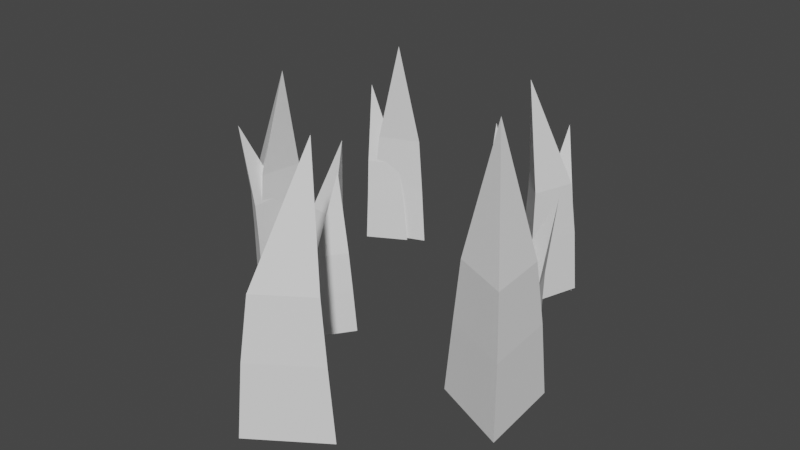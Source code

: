 # Source: Grass.blend  (saved by Blender 2.83.19; exported with 4.5.12 LTS)
import bpy
from mathutils import Matrix  # noqa: F401  (used for matrix-valued properties, if any)

bpy.ops.wm.read_factory_settings(use_empty=True)
scene = bpy.context.scene
scene.name = 'Scene'

# ---- collections
col_collection = bpy.data.collections.new('Collection'); scene.collection.children.link(col_collection)

# ---- world
world_world = bpy.data.worlds.new('World'); scene.world = world_world
world_world.use_nodes = True; world_world.node_tree.nodes.clear()
_N = world_world.node_tree.nodes; _L = world_world.node_tree.links
n0 = _N.new('ShaderNodeOutputWorld'); n0.name = 'World Output'; n0.location = (300, 300)
n1 = _N.new('ShaderNodeBackground'); n1.name = 'Background'; n1.location = (10, 300)
n1.inputs[0].default_value = (0.05088, 0.05088, 0.05088, 1.0)
_L.new(n1.outputs[0], n0.inputs[0])
n0.is_active_output = True
world_world.color = (0.05088, 0.05088, 0.05088)
world_world.use_sun_shadow = False
world_world.sun_shadow_jitter_overblur = 0.0

# ---- meshes
me_cube_001 = bpy.data.meshes.new('Cube.001')
me_cube_001.from_pydata([(-0.1361, -0.285, -1.0), (0.02038, 0.1065, -0.004554), (-0.182, 0.119, -1.0), (0.2041, -0.05281, -1.0), (-0.1564, -0.3468, -1.497), (-0.2118, 0.1408, -1.497), (0.2542, -0.06659, -1.497), (-0.175, -0.3871, -2.09), (-0.2392, 0.1773, -2.09), (0.3003, -0.06276, -2.09)], [], [(1, 0, 3), (0, 1, 2), (3, 0, 4, 6), (3, 2, 1), (6, 4, 7, 9), (2, 3, 6, 5), (0, 2, 5, 4), (7, 8, 9), (5, 6, 9, 8), (4, 5, 8, 7)])
_uv = me_cube_001.uv_layers.new(name='UVMap')
_uv.uv.foreach_set('vector', [0.625, 1.0, 0.375, 1.0, 0.0, 0.0, 0.375, 1.0, 0.625, 1.0, 0.0, 0.0, 0.0, 0.0, 0.375, 1.0, 0.375, 1.0, 0.0, 0.0, 0.0, 0.0, 0.0, 0.0, 0.625, 1.0, 0.0, 0.0, 0.375, 1.0, 0.375, 1.0, 0.0, 0.0, 0.0, 0.0, 0.0, 0.0, 0.0, 0.0, 0.0, 0.0, 0.375, 1.0, 0.0, 0.0, 0.0, 0.0, 0.375, 1.0, 0.375, 1.0, 0.0, 0.0, 0.0, 0.0, 0.0, 0.0, 0.0, 0.0, 0.0, 0.0, 0.0, 0.0, 0.375, 1.0, 0.0, 0.0, 0.0, 0.0, 0.375, 1.0])
me_cube_001.use_remesh_fix_poles = True
me_cube_001.use_remesh_preserve_attributes = False
me_cube_001.use_mirror_vertex_groups = False
me_cube_001.update()
me_cube_002 = bpy.data.meshes.new('Cube.002')
me_cube_002.from_pydata([(-0.1361, -0.285, -1.0), (0.02038, 0.1065, -0.004554), (-0.182, 0.119, -1.0), (0.2041, -0.05281, -1.0), (-0.1564, -0.3468, -1.497), (-0.2118, 0.1408, -1.497), (0.2542, -0.06659, -1.497), (-0.175, -0.3871, -2.09), (-0.2392, 0.1773, -2.09), (0.3003, -0.06276, -2.09)], [], [(1, 0, 3), (0, 1, 2), (3, 0, 4, 6), (3, 2, 1), (6, 4, 7, 9), (2, 3, 6, 5), (0, 2, 5, 4), (7, 8, 9), (5, 6, 9, 8), (4, 5, 8, 7)])
_uv = me_cube_002.uv_layers.new(name='UVMap')
_uv.uv.foreach_set('vector', [0.625, 1.0, 0.375, 1.0, 0.0, 0.0, 0.375, 1.0, 0.625, 1.0, 0.0, 0.0, 0.0, 0.0, 0.375, 1.0, 0.375, 1.0, 0.0, 0.0, 0.0, 0.0, 0.0, 0.0, 0.625, 1.0, 0.0, 0.0, 0.375, 1.0, 0.375, 1.0, 0.0, 0.0, 0.0, 0.0, 0.0, 0.0, 0.0, 0.0, 0.0, 0.0, 0.375, 1.0, 0.0, 0.0, 0.0, 0.0, 0.375, 1.0, 0.375, 1.0, 0.0, 0.0, 0.0, 0.0, 0.0, 0.0, 0.0, 0.0, 0.0, 0.0, 0.0, 0.0, 0.375, 1.0, 0.0, 0.0, 0.0, 0.0, 0.375, 1.0])
me_cube_002.use_remesh_fix_poles = True
me_cube_002.use_remesh_preserve_attributes = False
me_cube_002.use_mirror_vertex_groups = False
me_cube_002.update()
me_cube_004 = bpy.data.meshes.new('Cube.004')
me_cube_004.from_pydata([(-0.1361, -0.285, -1.0), (0.02038, 0.1065, -0.004554), (-0.182, 0.119, -1.0), (0.2041, -0.05281, -1.0), (-0.1564, -0.3468, -1.497), (-0.2118, 0.1408, -1.497), (0.2542, -0.06659, -1.497), (-0.175, -0.3871, -2.09), (-0.2392, 0.1773, -2.09), (0.3003, -0.06276, -2.09)], [], [(1, 0, 3), (0, 1, 2), (3, 0, 4, 6), (3, 2, 1), (6, 4, 7, 9), (2, 3, 6, 5), (0, 2, 5, 4), (7, 8, 9), (5, 6, 9, 8), (4, 5, 8, 7)])
_uv = me_cube_004.uv_layers.new(name='UVMap')
_uv.uv.foreach_set('vector', [0.625, 1.0, 0.375, 1.0, 0.0, 0.0, 0.375, 1.0, 0.625, 1.0, 0.0, 0.0, 0.0, 0.0, 0.375, 1.0, 0.375, 1.0, 0.0, 0.0, 0.0, 0.0, 0.0, 0.0, 0.625, 1.0, 0.0, 0.0, 0.375, 1.0, 0.375, 1.0, 0.0, 0.0, 0.0, 0.0, 0.0, 0.0, 0.0, 0.0, 0.0, 0.0, 0.375, 1.0, 0.0, 0.0, 0.0, 0.0, 0.375, 1.0, 0.375, 1.0, 0.0, 0.0, 0.0, 0.0, 0.0, 0.0, 0.0, 0.0, 0.0, 0.0, 0.0, 0.0, 0.375, 1.0, 0.0, 0.0, 0.0, 0.0, 0.375, 1.0])
me_cube_004.use_remesh_fix_poles = True
me_cube_004.use_remesh_preserve_attributes = False
me_cube_004.use_mirror_vertex_groups = False
me_cube_004.update()
me_cube_003 = bpy.data.meshes.new('Cube.003')
me_cube_003.from_pydata([(-0.1361, -0.285, -1.0), (0.02038, 0.1065, -0.004554), (-0.182, 0.119, -1.0), (0.2041, -0.05281, -1.0), (-0.1564, -0.3468, -1.497), (-0.2118, 0.1408, -1.497), (0.2542, -0.06659, -1.497), (-0.175, -0.3871, -2.09), (-0.2392, 0.1773, -2.09), (0.3003, -0.06276, -2.09)], [], [(1, 0, 3), (0, 1, 2), (3, 0, 4, 6), (3, 2, 1), (6, 4, 7, 9), (2, 3, 6, 5), (0, 2, 5, 4), (7, 8, 9), (5, 6, 9, 8), (4, 5, 8, 7)])
_uv = me_cube_003.uv_layers.new(name='UVMap')
_uv.uv.foreach_set('vector', [0.625, 1.0, 0.375, 1.0, 0.0, 0.0, 0.375, 1.0, 0.625, 1.0, 0.0, 0.0, 0.0, 0.0, 0.375, 1.0, 0.375, 1.0, 0.0, 0.0, 0.0, 0.0, 0.0, 0.0, 0.625, 1.0, 0.0, 0.0, 0.375, 1.0, 0.375, 1.0, 0.0, 0.0, 0.0, 0.0, 0.0, 0.0, 0.0, 0.0, 0.0, 0.0, 0.375, 1.0, 0.0, 0.0, 0.0, 0.0, 0.375, 1.0, 0.375, 1.0, 0.0, 0.0, 0.0, 0.0, 0.0, 0.0, 0.0, 0.0, 0.0, 0.0, 0.0, 0.0, 0.375, 1.0, 0.0, 0.0, 0.0, 0.0, 0.375, 1.0])
me_cube_003.use_remesh_fix_poles = True
me_cube_003.use_remesh_preserve_attributes = False
me_cube_003.use_mirror_vertex_groups = False
me_cube_003.update()
me_cube_005 = bpy.data.meshes.new('Cube.005')
me_cube_005.from_pydata([(-0.1361, -0.285, -1.0), (0.02038, 0.1065, -0.004554), (-0.182, 0.119, -1.0), (0.2041, -0.05281, -1.0), (-0.1564, -0.3468, -1.497), (-0.2118, 0.1408, -1.497), (0.2542, -0.06659, -1.497), (-0.175, -0.3871, -2.09), (-0.2392, 0.1773, -2.09), (0.3003, -0.06276, -2.09)], [], [(1, 0, 3), (0, 1, 2), (3, 0, 4, 6), (3, 2, 1), (6, 4, 7, 9), (2, 3, 6, 5), (0, 2, 5, 4), (7, 8, 9), (5, 6, 9, 8), (4, 5, 8, 7)])
_uv = me_cube_005.uv_layers.new(name='UVMap')
_uv.uv.foreach_set('vector', [0.625, 1.0, 0.375, 1.0, 0.0, 0.0, 0.375, 1.0, 0.625, 1.0, 0.0, 0.0, 0.0, 0.0, 0.375, 1.0, 0.375, 1.0, 0.0, 0.0, 0.0, 0.0, 0.0, 0.0, 0.625, 1.0, 0.0, 0.0, 0.375, 1.0, 0.375, 1.0, 0.0, 0.0, 0.0, 0.0, 0.0, 0.0, 0.0, 0.0, 0.0, 0.0, 0.375, 1.0, 0.0, 0.0, 0.0, 0.0, 0.375, 1.0, 0.375, 1.0, 0.0, 0.0, 0.0, 0.0, 0.0, 0.0, 0.0, 0.0, 0.0, 0.0, 0.0, 0.0, 0.375, 1.0, 0.0, 0.0, 0.0, 0.0, 0.375, 1.0])
me_cube_005.use_remesh_fix_poles = True
me_cube_005.use_remesh_preserve_attributes = False
me_cube_005.use_mirror_vertex_groups = False
me_cube_005.update()
me_cube_006 = bpy.data.meshes.new('Cube.006')
me_cube_006.from_pydata([(-0.1361, -0.285, -1.0), (0.02038, 0.1065, -0.004554), (-0.182, 0.119, -1.0), (0.2041, -0.05281, -1.0), (-0.1564, -0.3468, -1.497), (-0.2118, 0.1408, -1.497), (0.2542, -0.06659, -1.497), (-0.175, -0.3871, -2.09), (-0.2392, 0.1773, -2.09), (0.3003, -0.06276, -2.09)], [], [(1, 0, 3), (0, 1, 2), (3, 0, 4, 6), (3, 2, 1), (6, 4, 7, 9), (2, 3, 6, 5), (0, 2, 5, 4), (7, 8, 9), (5, 6, 9, 8), (4, 5, 8, 7)])
_uv = me_cube_006.uv_layers.new(name='UVMap')
_uv.uv.foreach_set('vector', [0.625, 1.0, 0.375, 1.0, 0.0, 0.0, 0.375, 1.0, 0.625, 1.0, 0.0, 0.0, 0.0, 0.0, 0.375, 1.0, 0.375, 1.0, 0.0, 0.0, 0.0, 0.0, 0.0, 0.0, 0.625, 1.0, 0.0, 0.0, 0.375, 1.0, 0.375, 1.0, 0.0, 0.0, 0.0, 0.0, 0.0, 0.0, 0.0, 0.0, 0.0, 0.0, 0.375, 1.0, 0.0, 0.0, 0.0, 0.0, 0.375, 1.0, 0.375, 1.0, 0.0, 0.0, 0.0, 0.0, 0.0, 0.0, 0.0, 0.0, 0.0, 0.0, 0.0, 0.0, 0.375, 1.0, 0.0, 0.0, 0.0, 0.0, 0.375, 1.0])
me_cube_006.use_remesh_fix_poles = True
me_cube_006.use_remesh_preserve_attributes = False
me_cube_006.use_mirror_vertex_groups = False
me_cube_006.update()
me_cube_012 = bpy.data.meshes.new('Cube.012')
me_cube_012.from_pydata([(-0.1361, -0.285, -1.0), (0.02038, 0.1065, -0.004554), (-0.182, 0.119, -1.0), (0.2041, -0.05281, -1.0), (-0.1564, -0.3468, -1.497), (-0.2118, 0.1408, -1.497), (0.2542, -0.06659, -1.497), (-0.175, -0.3871, -2.09), (-0.2392, 0.1773, -2.09), (0.3003, -0.06276, -2.09)], [], [(1, 0, 3), (0, 1, 2), (3, 0, 4, 6), (3, 2, 1), (6, 4, 7, 9), (2, 3, 6, 5), (0, 2, 5, 4), (7, 8, 9), (5, 6, 9, 8), (4, 5, 8, 7)])
_uv = me_cube_012.uv_layers.new(name='UVMap')
_uv.uv.foreach_set('vector', [0.625, 1.0, 0.375, 1.0, 0.0, 0.0, 0.375, 1.0, 0.625, 1.0, 0.0, 0.0, 0.0, 0.0, 0.375, 1.0, 0.375, 1.0, 0.0, 0.0, 0.0, 0.0, 0.0, 0.0, 0.625, 1.0, 0.0, 0.0, 0.375, 1.0, 0.375, 1.0, 0.0, 0.0, 0.0, 0.0, 0.0, 0.0, 0.0, 0.0, 0.0, 0.0, 0.375, 1.0, 0.0, 0.0, 0.0, 0.0, 0.375, 1.0, 0.375, 1.0, 0.0, 0.0, 0.0, 0.0, 0.0, 0.0, 0.0, 0.0, 0.0, 0.0, 0.0, 0.0, 0.375, 1.0, 0.0, 0.0, 0.0, 0.0, 0.375, 1.0])
me_cube_012.use_remesh_fix_poles = True
me_cube_012.use_remesh_preserve_attributes = False
me_cube_012.use_mirror_vertex_groups = False
me_cube_012.update()
me_cube_011 = bpy.data.meshes.new('Cube.011')
me_cube_011.from_pydata([(-0.1361, -0.285, -1.0), (0.02038, 0.1065, -0.004554), (-0.182, 0.119, -1.0), (0.2041, -0.05281, -1.0), (-0.1564, -0.3468, -1.497), (-0.2118, 0.1408, -1.497), (0.2542, -0.06659, -1.497), (-0.175, -0.3871, -2.09), (-0.2392, 0.1773, -2.09), (0.3003, -0.06276, -2.09)], [], [(1, 0, 3), (0, 1, 2), (3, 0, 4, 6), (3, 2, 1), (6, 4, 7, 9), (2, 3, 6, 5), (0, 2, 5, 4), (7, 8, 9), (5, 6, 9, 8), (4, 5, 8, 7)])
_uv = me_cube_011.uv_layers.new(name='UVMap')
_uv.uv.foreach_set('vector', [0.625, 1.0, 0.375, 1.0, 0.0, 0.0, 0.375, 1.0, 0.625, 1.0, 0.0, 0.0, 0.0, 0.0, 0.375, 1.0, 0.375, 1.0, 0.0, 0.0, 0.0, 0.0, 0.0, 0.0, 0.625, 1.0, 0.0, 0.0, 0.375, 1.0, 0.375, 1.0, 0.0, 0.0, 0.0, 0.0, 0.0, 0.0, 0.0, 0.0, 0.0, 0.0, 0.375, 1.0, 0.0, 0.0, 0.0, 0.0, 0.375, 1.0, 0.375, 1.0, 0.0, 0.0, 0.0, 0.0, 0.0, 0.0, 0.0, 0.0, 0.0, 0.0, 0.0, 0.0, 0.375, 1.0, 0.0, 0.0, 0.0, 0.0, 0.375, 1.0])
me_cube_011.use_remesh_fix_poles = True
me_cube_011.use_remesh_preserve_attributes = False
me_cube_011.use_mirror_vertex_groups = False
me_cube_011.update()
me_cube_010 = bpy.data.meshes.new('Cube.010')
me_cube_010.from_pydata([(-0.1361, -0.285, -1.0), (0.02038, 0.1065, -0.004554), (-0.182, 0.119, -1.0), (0.2041, -0.05281, -1.0), (-0.1564, -0.3468, -1.497), (-0.2118, 0.1408, -1.497), (0.2542, -0.06659, -1.497), (-0.175, -0.3871, -2.09), (-0.2392, 0.1773, -2.09), (0.3003, -0.06276, -2.09)], [], [(1, 0, 3), (0, 1, 2), (3, 0, 4, 6), (3, 2, 1), (6, 4, 7, 9), (2, 3, 6, 5), (0, 2, 5, 4), (7, 8, 9), (5, 6, 9, 8), (4, 5, 8, 7)])
_uv = me_cube_010.uv_layers.new(name='UVMap')
_uv.uv.foreach_set('vector', [0.625, 1.0, 0.375, 1.0, 0.0, 0.0, 0.375, 1.0, 0.625, 1.0, 0.0, 0.0, 0.0, 0.0, 0.375, 1.0, 0.375, 1.0, 0.0, 0.0, 0.0, 0.0, 0.0, 0.0, 0.625, 1.0, 0.0, 0.0, 0.375, 1.0, 0.375, 1.0, 0.0, 0.0, 0.0, 0.0, 0.0, 0.0, 0.0, 0.0, 0.0, 0.0, 0.375, 1.0, 0.0, 0.0, 0.0, 0.0, 0.375, 1.0, 0.375, 1.0, 0.0, 0.0, 0.0, 0.0, 0.0, 0.0, 0.0, 0.0, 0.0, 0.0, 0.0, 0.0, 0.375, 1.0, 0.0, 0.0, 0.0, 0.0, 0.375, 1.0])
me_cube_010.use_remesh_fix_poles = True
me_cube_010.use_remesh_preserve_attributes = False
me_cube_010.use_mirror_vertex_groups = False
me_cube_010.update()
me_cube_009 = bpy.data.meshes.new('Cube.009')
me_cube_009.from_pydata([(-0.1361, -0.285, -1.0), (0.02038, 0.1065, -0.004554), (-0.182, 0.119, -1.0), (0.2041, -0.05281, -1.0), (-0.1564, -0.3468, -1.497), (-0.2118, 0.1408, -1.497), (0.2542, -0.06659, -1.497), (-0.175, -0.3871, -2.09), (-0.2392, 0.1773, -2.09), (0.3003, -0.06276, -2.09)], [], [(1, 0, 3), (0, 1, 2), (3, 0, 4, 6), (3, 2, 1), (6, 4, 7, 9), (2, 3, 6, 5), (0, 2, 5, 4), (7, 8, 9), (5, 6, 9, 8), (4, 5, 8, 7)])
_uv = me_cube_009.uv_layers.new(name='UVMap')
_uv.uv.foreach_set('vector', [0.625, 1.0, 0.375, 1.0, 0.0, 0.0, 0.375, 1.0, 0.625, 1.0, 0.0, 0.0, 0.0, 0.0, 0.375, 1.0, 0.375, 1.0, 0.0, 0.0, 0.0, 0.0, 0.0, 0.0, 0.625, 1.0, 0.0, 0.0, 0.375, 1.0, 0.375, 1.0, 0.0, 0.0, 0.0, 0.0, 0.0, 0.0, 0.0, 0.0, 0.0, 0.0, 0.375, 1.0, 0.0, 0.0, 0.0, 0.0, 0.375, 1.0, 0.375, 1.0, 0.0, 0.0, 0.0, 0.0, 0.0, 0.0, 0.0, 0.0, 0.0, 0.0, 0.0, 0.0, 0.375, 1.0, 0.0, 0.0, 0.0, 0.0, 0.375, 1.0])
me_cube_009.use_remesh_fix_poles = True
me_cube_009.use_remesh_preserve_attributes = False
me_cube_009.use_mirror_vertex_groups = False
me_cube_009.update()
me_cube_008 = bpy.data.meshes.new('Cube.008')
me_cube_008.from_pydata([(-0.1361, -0.285, -1.0), (0.02038, 0.1065, -0.004554), (-0.182, 0.119, -1.0), (0.2041, -0.05281, -1.0), (-0.1564, -0.3468, -1.497), (-0.2118, 0.1408, -1.497), (0.2542, -0.06659, -1.497), (-0.175, -0.3871, -2.09), (-0.2392, 0.1773, -2.09), (0.3003, -0.06276, -2.09)], [], [(1, 0, 3), (0, 1, 2), (3, 0, 4, 6), (3, 2, 1), (6, 4, 7, 9), (2, 3, 6, 5), (0, 2, 5, 4), (7, 8, 9), (5, 6, 9, 8), (4, 5, 8, 7)])
_uv = me_cube_008.uv_layers.new(name='UVMap')
_uv.uv.foreach_set('vector', [0.625, 1.0, 0.375, 1.0, 0.0, 0.0, 0.375, 1.0, 0.625, 1.0, 0.0, 0.0, 0.0, 0.0, 0.375, 1.0, 0.375, 1.0, 0.0, 0.0, 0.0, 0.0, 0.0, 0.0, 0.625, 1.0, 0.0, 0.0, 0.375, 1.0, 0.375, 1.0, 0.0, 0.0, 0.0, 0.0, 0.0, 0.0, 0.0, 0.0, 0.0, 0.0, 0.375, 1.0, 0.0, 0.0, 0.0, 0.0, 0.375, 1.0, 0.375, 1.0, 0.0, 0.0, 0.0, 0.0, 0.0, 0.0, 0.0, 0.0, 0.0, 0.0, 0.0, 0.0, 0.375, 1.0, 0.0, 0.0, 0.0, 0.0, 0.375, 1.0])
me_cube_008.use_remesh_fix_poles = True
me_cube_008.use_remesh_preserve_attributes = False
me_cube_008.use_mirror_vertex_groups = False
me_cube_008.update()
me_cube_007 = bpy.data.meshes.new('Cube.007')
me_cube_007.from_pydata([(-0.1361, -0.285, -1.0), (0.02038, 0.1065, -0.004554), (-0.182, 0.119, -1.0), (0.2041, -0.05281, -1.0), (-0.1564, -0.3468, -1.497), (-0.2118, 0.1408, -1.497), (0.2542, -0.06659, -1.497), (-0.175, -0.3871, -2.09), (-0.2392, 0.1773, -2.09), (0.3003, -0.06276, -2.09)], [], [(1, 0, 3), (0, 1, 2), (3, 0, 4, 6), (3, 2, 1), (6, 4, 7, 9), (2, 3, 6, 5), (0, 2, 5, 4), (7, 8, 9), (5, 6, 9, 8), (4, 5, 8, 7)])
_uv = me_cube_007.uv_layers.new(name='UVMap')
_uv.uv.foreach_set('vector', [0.625, 1.0, 0.375, 1.0, 0.0, 0.0, 0.375, 1.0, 0.625, 1.0, 0.0, 0.0, 0.0, 0.0, 0.375, 1.0, 0.375, 1.0, 0.0, 0.0, 0.0, 0.0, 0.0, 0.0, 0.625, 1.0, 0.0, 0.0, 0.375, 1.0, 0.375, 1.0, 0.0, 0.0, 0.0, 0.0, 0.0, 0.0, 0.0, 0.0, 0.0, 0.0, 0.375, 1.0, 0.0, 0.0, 0.0, 0.0, 0.375, 1.0, 0.375, 1.0, 0.0, 0.0, 0.0, 0.0, 0.0, 0.0, 0.0, 0.0, 0.0, 0.0, 0.0, 0.0, 0.375, 1.0, 0.0, 0.0, 0.0, 0.0, 0.375, 1.0])
me_cube_007.use_remesh_fix_poles = True
me_cube_007.use_remesh_preserve_attributes = False
me_cube_007.use_mirror_vertex_groups = False
me_cube_007.update()

# ---- objects
ob_cube_001 = bpy.data.objects.new('Cube.001', me_cube_001)
ob_cube_002 = bpy.data.objects.new('Cube.002', me_cube_002)
ob_cube_004 = bpy.data.objects.new('Cube.004', me_cube_004)
ob_cube_003 = bpy.data.objects.new('Cube.003', me_cube_003)
ob_cube_005 = bpy.data.objects.new('Cube.005', me_cube_005)
ob_cube_006 = bpy.data.objects.new('Cube.006', me_cube_006)
ob_cube_012 = bpy.data.objects.new('Cube.012', me_cube_012)
ob_cube_011 = bpy.data.objects.new('Cube.011', me_cube_011)
ob_cube_010 = bpy.data.objects.new('Cube.010', me_cube_010)
ob_cube_009 = bpy.data.objects.new('Cube.009', me_cube_009)
ob_cube_008 = bpy.data.objects.new('Cube.008', me_cube_008)
ob_cube_007 = bpy.data.objects.new('Cube.007', me_cube_007)

# ---- transforms, parenting, visibility, modifiers, constraints
ob_cube_001.location = (0.1418, -1.114, 1.541)
ob_cube_001.scale = (1.0, 1.0, 0.869)
ob_cube_001.lineart.crease_threshold = 0.0
ob_cube_002.location = (0.8402, -0.1558, 1.496)
ob_cube_002.rotation_euler = (0.0, -0.0, 1.66)
ob_cube_002.scale = (0.7159, 0.7159, 0.7159)
ob_cube_002.lineart.crease_threshold = 0.0
ob_cube_004.location = (-0.6425, 0.6998, 1.458)
ob_cube_004.rotation_euler = (0.0, -0.0, -2.352)
ob_cube_004.scale = (0.7031, 0.7031, 0.7031)
ob_cube_004.lineart.crease_threshold = 0.0
ob_cube_003.location = (-0.5098, -0.1231, 1.041)
ob_cube_003.rotation_euler = (0.0, -0.0, -0.6916)
ob_cube_003.scale = (0.5033, 0.5033, 0.5033)
ob_cube_003.lineart.crease_threshold = 0.0
ob_cube_005.location = (-0.8372, 0.6998, 1.104)
ob_cube_005.rotation_euler = (-0.04872, 0.0153, -4.408)
ob_cube_005.scale = (0.5442, 0.5442, 0.5442)
ob_cube_005.lineart.crease_threshold = 0.0
ob_cube_006.location = (1.077, -0.06154, 1.104)
ob_cube_006.rotation_euler = (-0.04872, 0.0153, -7.047)
ob_cube_006.scale = (0.5442, 0.5442, 0.5442)
ob_cube_006.lineart.crease_threshold = 0.0
ob_cube_012.location = (1.032, -0.4505, 1.654)
ob_cube_012.rotation_euler = (0.0, -0.0, 1.045)
ob_cube_012.scale = (1.0, 1.0, 0.8261)
ob_cube_012.lineart.crease_threshold = 0.0
ob_cube_011.location = (0.5541, 0.6342, 1.496)
ob_cube_011.rotation_euler = (0.0, -0.0, 2.705)
ob_cube_011.scale = (0.7159, 0.7159, 0.7159)
ob_cube_011.lineart.crease_threshold = 0.0
ob_cube_010.location = (-0.1514, -0.5173, 1.041)
ob_cube_010.rotation_euler = (0.0, -0.0, 0.3536)
ob_cube_010.scale = (0.5033, 0.5033, 0.5033)
ob_cube_010.lineart.crease_threshold = 0.0
ob_cube_009.location = (-0.9298, -0.2193, 1.458)
ob_cube_009.rotation_euler = (0.0, 0.0, -1.306)
ob_cube_009.scale = (0.7031, 0.7031, 0.7031)
ob_cube_009.lineart.crease_threshold = 0.0
ob_cube_008.location = (-1.027, -0.3877, 1.104)
ob_cube_008.rotation_euler = (-0.04872, 0.0153, -3.363)
ob_cube_008.scale = (0.5442, 0.5442, 0.5442)
ob_cube_008.lineart.crease_threshold = 0.0
ob_cube_007.location = (0.5913, 0.8861, 1.104)
ob_cube_007.rotation_euler = (-0.04872, 0.0153, -6.001)
ob_cube_007.scale = (0.5442, 0.5442, 0.5442)
ob_cube_007.lineart.crease_threshold = 0.0

# ---- collection membership
col_collection.objects.link(ob_cube_001)
col_collection.objects.link(ob_cube_002)
col_collection.objects.link(ob_cube_004)
col_collection.objects.link(ob_cube_003)
col_collection.objects.link(ob_cube_005)
col_collection.objects.link(ob_cube_006)
col_collection.objects.link(ob_cube_012)
col_collection.objects.link(ob_cube_011)
col_collection.objects.link(ob_cube_010)
col_collection.objects.link(ob_cube_009)
col_collection.objects.link(ob_cube_008)
col_collection.objects.link(ob_cube_007)

# ---- scene / render settings (as saved in the file)
scene.frame_start = 1; scene.frame_end = 250; scene.frame_set(1)
scene.render.engine = 'BLENDER_EEVEE_NEXT'
scene.cycles.use_denoising = False
scene.cycles.samples = 128
scene.cycles.sampling_pattern = 'TABULATED_SOBOL'
scene.cycles.use_adaptive_sampling = False
scene.cycles.use_light_tree = False
scene.view_settings.view_transform = 'Filmic'
bpy.context.view_layer.update()

# ---- added for rendering (the .blend has no active camera and no usable light): camera, sun
cam_auto = bpy.data.cameras.new('AutoCamera')
cam_auto.lens = 50.0
cam_auto.sensor_width = 36.0
cam_auto.clip_end = 1000.0
ob_auto_camera = bpy.data.objects.new('AutoCamera', cam_auto)
scene.collection.objects.link(ob_auto_camera)
ob_auto_camera.location = (4.03014, -4.90572, 3.7988)
ob_auto_camera.rotation_euler = (1.09748, -7.21219e-08, 0.694738)
scene.camera = ob_auto_camera
light_auto_sun = bpy.data.lights.new('AutoSun', 'SUN')
light_auto_sun.energy = 3.0
light_auto_sun.angle = 0.0523599
ob_auto_sun = bpy.data.objects.new('AutoSun', light_auto_sun)
scene.collection.objects.link(ob_auto_sun)
ob_auto_sun.rotation_euler = (0.872665, 0.174533, 0.523599)
bpy.context.view_layer.update()
